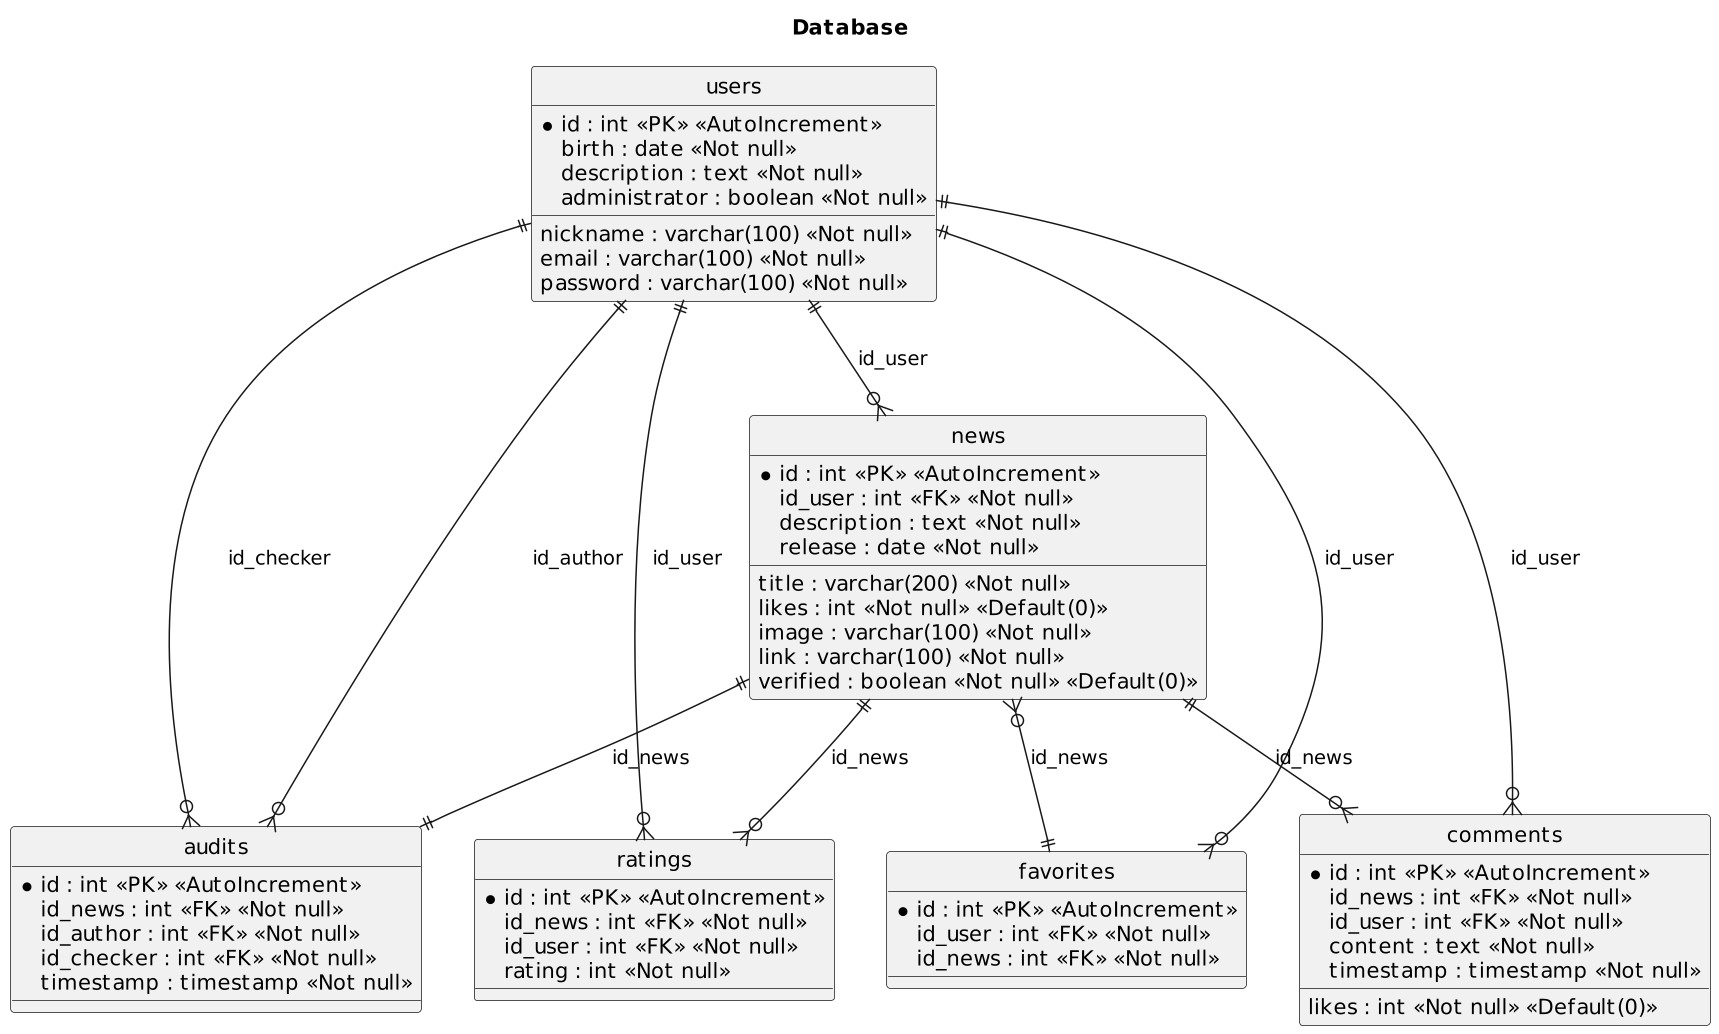

The diagram above was rendered by PlantUML. Its source (embedded in the PNG):
@startuml
title Database
	hide circle
	scale 1.5

	entity "users" as users {
		*id : int <<PK>> <<AutoIncrement>>
		nickname : varchar(100) <<Not null>>
		email : varchar(100) <<Not null>>
		password : varchar(100) <<Not null>>
		birth : date <<Not null>>
		description : text <<Not null>>
		administrator : boolean <<Not null>>
	}

	entity "news" as news {
		*id : int <<PK>> <<AutoIncrement>>
		id_user : int <<FK>> <<Not null>>
		title : varchar(200) <<Not null>>
		description : text <<Not null>>
		release : date <<Not null>>
		likes : int <<Not null>> <<Default(0)>>
		image : varchar(100) <<Not null>>
		link : varchar(100) <<Not null>>
		verified : boolean <<Not null>> <<Default(0)>>
	}

	entity "audits" as audits {
		*id : int <<PK>> <<AutoIncrement>>
		id_news : int <<FK>> <<Not null>>
		id_author : int <<FK>> <<Not null>>
		id_checker : int <<FK>> <<Not null>>
		timestamp : timestamp <<Not null>>
	}

	entity "ratings" as ratings {
		*id : int <<PK>> <<AutoIncrement>>
		id_news : int <<FK>> <<Not null>>
		id_user : int <<FK>> <<Not null>>
		rating : int <<Not null>>
	}

	entity "favorites" as favorites {
		*id : int <<PK>> <<AutoIncrement>>
		id_user : int <<FK>> <<Not null>>
		id_news : int <<FK>> <<Not null>>
	}

	entity "comments" as comments {
		*id : int <<PK>> <<AutoIncrement>>
		id_news : int <<FK>> <<Not null>>
		id_user : int <<FK>> <<Not null>>
		content : text <<Not null>>
		timestamp : timestamp <<Not null>>
		likes : int <<Not null>> <<Default(0)>>
	}

	users ||--o{ news : id_user
	news ||--||  audits : id_news
	users ||--o{ audits : id_author
	users ||--o{ audits : id_checker
	news ||--o{ ratings : id_news
	users ||--o{ ratings : id_user
	users ||--o{ favorites : id_user
	news }o--|| favorites : id_news
	news ||--o{ comments : id_news
	users ||--o{ comments : id_user
@enduml